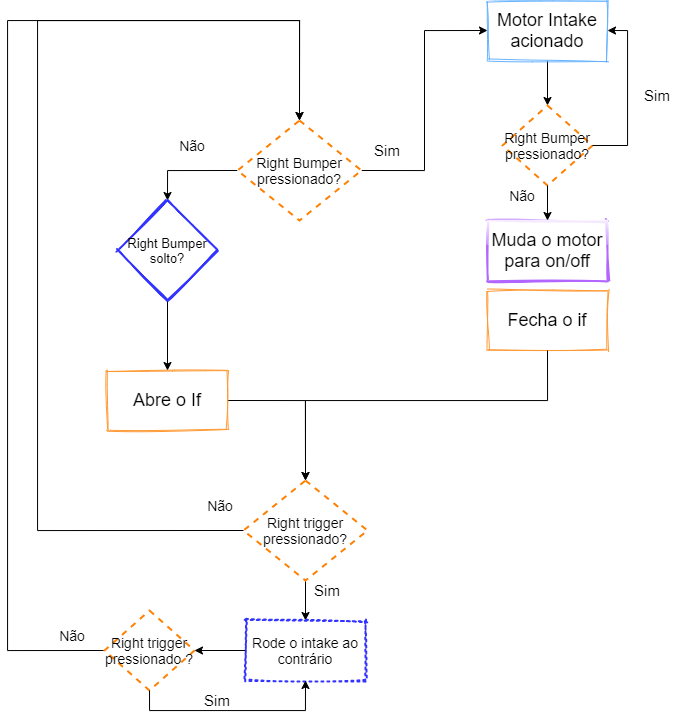

The diagram above was exported from draw.io. Its source (the exported page's mxGraphModel, read from the mxfile embedded in the PNG):
<mxGraphModel dx="1391" dy="861" grid="1" gridSize="10" guides="1" tooltips="1" connect="1" arrows="1" fold="1" page="1" pageScale="1" pageWidth="827" pageHeight="1169" math="0" shadow="0">
  <root>
    <mxCell id="ogQJS87zzfKUTFlMLIJc-0" />
    <mxCell id="ogQJS87zzfKUTFlMLIJc-1" parent="ogQJS87zzfKUTFlMLIJc-0" />
    <mxCell id="i9t3jcqYQlWHhF8jVAmd-2" style="edgeStyle=orthogonalEdgeStyle;rounded=0;orthogonalLoop=1;jettySize=auto;html=1;exitX=1;exitY=0.5;exitDx=0;exitDy=0;entryX=0;entryY=0.5;entryDx=0;entryDy=0;" parent="ogQJS87zzfKUTFlMLIJc-1" source="i9t3jcqYQlWHhF8jVAmd-4" target="i9t3jcqYQlWHhF8jVAmd-6" edge="1">
      <mxGeometry relative="1" as="geometry">
        <mxPoint x="510" y="80" as="targetPoint" />
      </mxGeometry>
    </mxCell>
    <mxCell id="i9t3jcqYQlWHhF8jVAmd-16" style="edgeStyle=orthogonalEdgeStyle;rounded=0;orthogonalLoop=1;jettySize=auto;html=1;exitX=0;exitY=0.5;exitDx=0;exitDy=0;entryX=0.5;entryY=0;entryDx=0;entryDy=0;" parent="ogQJS87zzfKUTFlMLIJc-1" source="i9t3jcqYQlWHhF8jVAmd-4" target="i9t3jcqYQlWHhF8jVAmd-14" edge="1">
      <mxGeometry relative="1" as="geometry" />
    </mxCell>
    <mxCell id="i9t3jcqYQlWHhF8jVAmd-4" value="&lt;font style=&quot;font-size: 14px&quot;&gt;Right Bumper pressionado?&lt;br&gt;&lt;/font&gt;" style="rhombus;whiteSpace=wrap;html=1;fillColor=#FFFFFF;strokeColor=#FF8000;dashed=1;strokeWidth=2;" parent="ogQJS87zzfKUTFlMLIJc-1" vertex="1">
      <mxGeometry x="290" y="170" width="124" height="100" as="geometry" />
    </mxCell>
    <mxCell id="i9t3jcqYQlWHhF8jVAmd-5" style="edgeStyle=orthogonalEdgeStyle;rounded=0;orthogonalLoop=1;jettySize=auto;html=1;exitX=0.5;exitY=1;exitDx=0;exitDy=0;entryX=0.5;entryY=0;entryDx=0;entryDy=0;" parent="ogQJS87zzfKUTFlMLIJc-1" source="i9t3jcqYQlWHhF8jVAmd-6" target="po17Zb-C7LF10qj_1Klz-1" edge="1">
      <mxGeometry relative="1" as="geometry">
        <mxPoint x="560" y="140" as="targetPoint" />
      </mxGeometry>
    </mxCell>
    <mxCell id="i9t3jcqYQlWHhF8jVAmd-6" value="&lt;font style=&quot;font-size: 18px&quot;&gt;Motor Intake acionado&lt;/font&gt;" style="rounded=0;whiteSpace=wrap;html=1;strokeColor=#66B2FF;sketch=1;" parent="ogQJS87zzfKUTFlMLIJc-1" vertex="1">
      <mxGeometry x="540" y="50" width="120" height="60" as="geometry" />
    </mxCell>
    <mxCell id="i9t3jcqYQlWHhF8jVAmd-7" style="edgeStyle=orthogonalEdgeStyle;rounded=0;orthogonalLoop=1;jettySize=auto;html=1;exitX=0.5;exitY=1;exitDx=0;exitDy=0;entryX=0.5;entryY=0;entryDx=0;entryDy=0;" parent="ogQJS87zzfKUTFlMLIJc-1" edge="1">
      <mxGeometry relative="1" as="geometry">
        <mxPoint x="600" y="271" as="sourcePoint" />
        <mxPoint x="600" y="281" as="targetPoint" />
      </mxGeometry>
    </mxCell>
    <mxCell id="i9t3jcqYQlWHhF8jVAmd-8" value="&lt;font style=&quot;font-size: 18px&quot;&gt;Muda o motor para on/off&lt;/font&gt;" style="rounded=0;whiteSpace=wrap;html=1;strokeColor=#B266FF;perimeterSpacing=0;strokeWidth=2;glass=1;sketch=1;" parent="ogQJS87zzfKUTFlMLIJc-1" vertex="1">
      <mxGeometry x="540" y="270" width="120" height="60" as="geometry" />
    </mxCell>
    <mxCell id="i9t3jcqYQlWHhF8jVAmd-9" value="&lt;font style=&quot;font-size: 18px&quot;&gt;Fecha o if&lt;/font&gt;" style="rounded=0;whiteSpace=wrap;html=1;strokeColor=#FF9933;sketch=1;" parent="ogQJS87zzfKUTFlMLIJc-1" vertex="1">
      <mxGeometry x="540" y="340" width="120" height="60" as="geometry" />
    </mxCell>
    <mxCell id="i9t3jcqYQlWHhF8jVAmd-10" value="&lt;font style=&quot;font-size: 15px&quot;&gt;Sim&lt;/font&gt;" style="text;html=1;strokeColor=none;fillColor=none;align=center;verticalAlign=middle;whiteSpace=wrap;rounded=0;" parent="ogQJS87zzfKUTFlMLIJc-1" vertex="1">
      <mxGeometry x="420" y="190" width="40" height="20" as="geometry" />
    </mxCell>
    <mxCell id="i9t3jcqYQlWHhF8jVAmd-11" value="&lt;font style=&quot;font-size: 14px&quot;&gt;Não&lt;/font&gt;" style="text;html=1;strokeColor=none;fillColor=none;align=center;verticalAlign=middle;whiteSpace=wrap;rounded=0;" parent="ogQJS87zzfKUTFlMLIJc-1" vertex="1">
      <mxGeometry x="220" y="180" width="50" height="30" as="geometry" />
    </mxCell>
    <mxCell id="1H3klwsw3H-uLJRkkH2T-6" style="edgeStyle=orthogonalEdgeStyle;rounded=0;orthogonalLoop=1;jettySize=auto;html=1;exitX=1;exitY=0.5;exitDx=0;exitDy=0;entryX=0.5;entryY=0;entryDx=0;entryDy=0;" parent="ogQJS87zzfKUTFlMLIJc-1" source="i9t3jcqYQlWHhF8jVAmd-13" target="1H3klwsw3H-uLJRkkH2T-5" edge="1">
      <mxGeometry relative="1" as="geometry" />
    </mxCell>
    <mxCell id="i9t3jcqYQlWHhF8jVAmd-13" value="&lt;span style=&quot;font-size: 18px&quot;&gt;Abre o If&lt;/span&gt;" style="rounded=0;whiteSpace=wrap;html=1;strokeColor=#FF9933;sketch=1;" parent="ogQJS87zzfKUTFlMLIJc-1" vertex="1">
      <mxGeometry x="160" y="420" width="120" height="60" as="geometry" />
    </mxCell>
    <mxCell id="i9t3jcqYQlWHhF8jVAmd-17" style="edgeStyle=orthogonalEdgeStyle;rounded=0;orthogonalLoop=1;jettySize=auto;html=1;exitX=0.5;exitY=1;exitDx=0;exitDy=0;entryX=0.5;entryY=0;entryDx=0;entryDy=0;" parent="ogQJS87zzfKUTFlMLIJc-1" source="i9t3jcqYQlWHhF8jVAmd-14" target="i9t3jcqYQlWHhF8jVAmd-13" edge="1">
      <mxGeometry relative="1" as="geometry" />
    </mxCell>
    <mxCell id="i9t3jcqYQlWHhF8jVAmd-14" value="&lt;font style=&quot;font-size: 13px&quot;&gt;Right Bumper solto?&lt;/font&gt;" style="rhombus;whiteSpace=wrap;html=1;sketch=1;strokeColor=#3333FF;strokeWidth=2;" parent="ogQJS87zzfKUTFlMLIJc-1" vertex="1">
      <mxGeometry x="170" y="250" width="100" height="100" as="geometry" />
    </mxCell>
    <mxCell id="PpFKzXyYRv58Mt-fhXib-1" style="edgeStyle=orthogonalEdgeStyle;rounded=0;orthogonalLoop=1;jettySize=auto;html=1;exitX=0.5;exitY=1;exitDx=0;exitDy=0;entryX=0.5;entryY=0;entryDx=0;entryDy=0;" parent="ogQJS87zzfKUTFlMLIJc-1" source="1H3klwsw3H-uLJRkkH2T-5" target="PpFKzXyYRv58Mt-fhXib-0" edge="1">
      <mxGeometry relative="1" as="geometry" />
    </mxCell>
    <mxCell id="1H3klwsw3H-uLJRkkH2T-5" value="&lt;font style=&quot;font-size: 14px&quot;&gt;Right trigger pressionado?&lt;br&gt;&lt;/font&gt;" style="rhombus;whiteSpace=wrap;html=1;fillColor=#FFFFFF;strokeColor=#FF8000;dashed=1;strokeWidth=2;" parent="ogQJS87zzfKUTFlMLIJc-1" vertex="1">
      <mxGeometry x="296" y="530" width="124" height="100" as="geometry" />
    </mxCell>
    <mxCell id="PpFKzXyYRv58Mt-fhXib-2" style="edgeStyle=orthogonalEdgeStyle;rounded=0;orthogonalLoop=1;jettySize=auto;html=1;entryX=0.5;entryY=0;entryDx=0;entryDy=0;exitX=0;exitY=0.5;exitDx=0;exitDy=0;" parent="ogQJS87zzfKUTFlMLIJc-1" source="po17Zb-C7LF10qj_1Klz-11" target="i9t3jcqYQlWHhF8jVAmd-4" edge="1">
      <mxGeometry relative="1" as="geometry">
        <Array as="points">
          <mxPoint x="60" y="700" />
          <mxPoint x="60" y="70" />
          <mxPoint x="352" y="70" />
        </Array>
        <mxPoint x="150" y="700" as="sourcePoint" />
      </mxGeometry>
    </mxCell>
    <mxCell id="PpFKzXyYRv58Mt-fhXib-0" value="&lt;font style=&quot;font-size: 14px&quot;&gt;Rode o intake ao contrário&lt;/font&gt;" style="rounded=0;whiteSpace=wrap;html=1;dashed=1;dashPattern=1 2;sketch=1;strokeColor=#3333FF;strokeWidth=2;" parent="ogQJS87zzfKUTFlMLIJc-1" vertex="1">
      <mxGeometry x="298" y="670" width="120" height="60" as="geometry" />
    </mxCell>
    <mxCell id="po17Zb-C7LF10qj_1Klz-1" value="&lt;font style=&quot;font-size: 14px&quot;&gt;Right Bumper pressionado?&lt;br&gt;&lt;/font&gt;" style="rhombus;whiteSpace=wrap;html=1;fillColor=#FFFFFF;strokeColor=#FF8000;dashed=1;strokeWidth=2;" parent="ogQJS87zzfKUTFlMLIJc-1" vertex="1">
      <mxGeometry x="555" y="155" width="90" height="80" as="geometry" />
    </mxCell>
    <mxCell id="po17Zb-C7LF10qj_1Klz-2" style="edgeStyle=orthogonalEdgeStyle;rounded=0;orthogonalLoop=1;jettySize=auto;html=1;exitX=1;exitY=0.5;exitDx=0;exitDy=0;entryX=1;entryY=0.5;entryDx=0;entryDy=0;" parent="ogQJS87zzfKUTFlMLIJc-1" source="po17Zb-C7LF10qj_1Klz-1" target="i9t3jcqYQlWHhF8jVAmd-6" edge="1">
      <mxGeometry relative="1" as="geometry">
        <mxPoint x="610" y="120" as="sourcePoint" />
        <mxPoint x="610" y="165" as="targetPoint" />
        <Array as="points">
          <mxPoint x="680" y="195" />
          <mxPoint x="680" y="80" />
        </Array>
      </mxGeometry>
    </mxCell>
    <mxCell id="po17Zb-C7LF10qj_1Klz-3" style="edgeStyle=orthogonalEdgeStyle;rounded=0;orthogonalLoop=1;jettySize=auto;html=1;exitX=0.5;exitY=1;exitDx=0;exitDy=0;entryX=0.5;entryY=0;entryDx=0;entryDy=0;" parent="ogQJS87zzfKUTFlMLIJc-1" source="po17Zb-C7LF10qj_1Klz-1" target="i9t3jcqYQlWHhF8jVAmd-8" edge="1">
      <mxGeometry relative="1" as="geometry">
        <mxPoint x="620" y="130" as="sourcePoint" />
        <mxPoint x="620" y="175" as="targetPoint" />
      </mxGeometry>
    </mxCell>
    <mxCell id="po17Zb-C7LF10qj_1Klz-4" value="&lt;font style=&quot;font-size: 14px&quot;&gt;Não&lt;/font&gt;" style="text;html=1;strokeColor=none;fillColor=none;align=center;verticalAlign=middle;whiteSpace=wrap;rounded=0;" parent="ogQJS87zzfKUTFlMLIJc-1" vertex="1">
      <mxGeometry x="550" y="230" width="50" height="30" as="geometry" />
    </mxCell>
    <mxCell id="po17Zb-C7LF10qj_1Klz-5" value="&lt;font style=&quot;font-size: 15px&quot;&gt;Sim&lt;/font&gt;" style="text;html=1;strokeColor=none;fillColor=none;align=center;verticalAlign=middle;whiteSpace=wrap;rounded=0;" parent="ogQJS87zzfKUTFlMLIJc-1" vertex="1">
      <mxGeometry x="690" y="135" width="40" height="20" as="geometry" />
    </mxCell>
    <mxCell id="po17Zb-C7LF10qj_1Klz-6" style="edgeStyle=orthogonalEdgeStyle;rounded=0;orthogonalLoop=1;jettySize=auto;html=1;exitX=0.5;exitY=1;exitDx=0;exitDy=0;entryX=0.5;entryY=0;entryDx=0;entryDy=0;" parent="ogQJS87zzfKUTFlMLIJc-1" source="i9t3jcqYQlWHhF8jVAmd-9" target="1H3klwsw3H-uLJRkkH2T-5" edge="1">
      <mxGeometry relative="1" as="geometry">
        <mxPoint x="290.00000000000006" y="460" as="sourcePoint" />
        <mxPoint x="368" y="540" as="targetPoint" />
        <Array as="points">
          <mxPoint x="600" y="450" />
          <mxPoint x="358" y="450" />
        </Array>
      </mxGeometry>
    </mxCell>
    <mxCell id="po17Zb-C7LF10qj_1Klz-7" value="&lt;font style=&quot;font-size: 15px&quot;&gt;Sim&lt;/font&gt;" style="text;html=1;strokeColor=none;fillColor=none;align=center;verticalAlign=middle;whiteSpace=wrap;rounded=0;" parent="ogQJS87zzfKUTFlMLIJc-1" vertex="1">
      <mxGeometry x="360" y="630" width="40" height="20" as="geometry" />
    </mxCell>
    <mxCell id="po17Zb-C7LF10qj_1Klz-9" style="edgeStyle=orthogonalEdgeStyle;rounded=0;orthogonalLoop=1;jettySize=auto;html=1;exitX=0;exitY=0.5;exitDx=0;exitDy=0;entryX=0.5;entryY=0;entryDx=0;entryDy=0;" parent="ogQJS87zzfKUTFlMLIJc-1" source="1H3klwsw3H-uLJRkkH2T-5" target="i9t3jcqYQlWHhF8jVAmd-4" edge="1">
      <mxGeometry relative="1" as="geometry">
        <mxPoint x="610" y="410" as="sourcePoint" />
        <mxPoint x="368" y="540" as="targetPoint" />
        <Array as="points">
          <mxPoint x="90" y="580" />
          <mxPoint x="90" y="70" />
          <mxPoint x="352" y="70" />
        </Array>
      </mxGeometry>
    </mxCell>
    <mxCell id="po17Zb-C7LF10qj_1Klz-10" value="&lt;font style=&quot;font-size: 14px&quot;&gt;Não&lt;/font&gt;" style="text;html=1;strokeColor=none;fillColor=none;align=center;verticalAlign=middle;whiteSpace=wrap;rounded=0;" parent="ogQJS87zzfKUTFlMLIJc-1" vertex="1">
      <mxGeometry x="248" y="540" width="50" height="30" as="geometry" />
    </mxCell>
    <mxCell id="po17Zb-C7LF10qj_1Klz-11" value="&lt;font style=&quot;font-size: 14px&quot;&gt;Right trigger pressionado ?&lt;br&gt;&lt;/font&gt;" style="rhombus;whiteSpace=wrap;html=1;fillColor=#FFFFFF;strokeColor=#FF8000;dashed=1;strokeWidth=2;" parent="ogQJS87zzfKUTFlMLIJc-1" vertex="1">
      <mxGeometry x="157" y="660" width="90" height="80" as="geometry" />
    </mxCell>
    <mxCell id="po17Zb-C7LF10qj_1Klz-12" style="edgeStyle=orthogonalEdgeStyle;rounded=0;orthogonalLoop=1;jettySize=auto;html=1;exitX=0;exitY=0.5;exitDx=0;exitDy=0;entryX=1;entryY=0.5;entryDx=0;entryDy=0;" parent="ogQJS87zzfKUTFlMLIJc-1" source="PpFKzXyYRv58Mt-fhXib-0" target="po17Zb-C7LF10qj_1Klz-11" edge="1">
      <mxGeometry relative="1" as="geometry">
        <mxPoint x="368" y="640" as="sourcePoint" />
        <mxPoint x="368" y="680" as="targetPoint" />
      </mxGeometry>
    </mxCell>
    <mxCell id="po17Zb-C7LF10qj_1Klz-13" style="edgeStyle=orthogonalEdgeStyle;rounded=0;orthogonalLoop=1;jettySize=auto;html=1;exitX=0.5;exitY=1;exitDx=0;exitDy=0;entryX=0.5;entryY=1;entryDx=0;entryDy=0;" parent="ogQJS87zzfKUTFlMLIJc-1" source="po17Zb-C7LF10qj_1Klz-11" target="PpFKzXyYRv58Mt-fhXib-0" edge="1">
      <mxGeometry relative="1" as="geometry">
        <mxPoint x="308" y="710" as="sourcePoint" />
        <mxPoint x="257" y="710" as="targetPoint" />
      </mxGeometry>
    </mxCell>
    <mxCell id="po17Zb-C7LF10qj_1Klz-14" value="&lt;font style=&quot;font-size: 15px&quot;&gt;Sim&lt;/font&gt;" style="text;html=1;strokeColor=none;fillColor=none;align=center;verticalAlign=middle;whiteSpace=wrap;rounded=0;" parent="ogQJS87zzfKUTFlMLIJc-1" vertex="1">
      <mxGeometry x="250" y="740" width="40" height="20" as="geometry" />
    </mxCell>
    <mxCell id="po17Zb-C7LF10qj_1Klz-15" value="&lt;font style=&quot;font-size: 14px&quot;&gt;Não&lt;/font&gt;" style="text;html=1;strokeColor=none;fillColor=none;align=center;verticalAlign=middle;whiteSpace=wrap;rounded=0;" parent="ogQJS87zzfKUTFlMLIJc-1" vertex="1">
      <mxGeometry x="100" y="670" width="50" height="30" as="geometry" />
    </mxCell>
  </root>
</mxGraphModel>